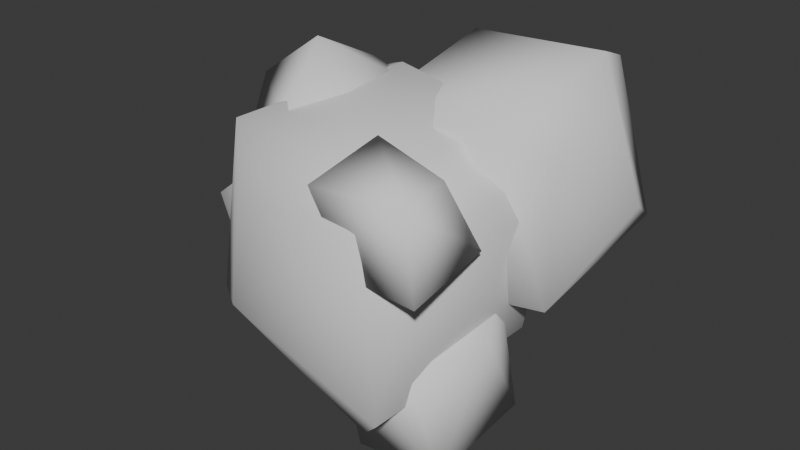# Source: prop2.blend  (saved by Blender 4.4.32; exported with 4.5.12 LTS)
import bpy
from mathutils import Matrix  # noqa: F401  (used for matrix-valued properties, if any)

bpy.ops.wm.read_factory_settings(use_empty=True)
scene = bpy.context.scene
scene.name = 'Scene'

# ---- collections
col_collection = bpy.data.collections.new('Collection'); scene.collection.children.link(col_collection)

# ---- world
world_world = bpy.data.worlds.new('World'); scene.world = world_world
world_world.use_nodes = True; world_world.node_tree.nodes.clear()
_N = world_world.node_tree.nodes; _L = world_world.node_tree.links
n0 = _N.new('ShaderNodeOutputWorld'); n0.name = 'World Output'; n0.location = (300, 300)
n1 = _N.new('ShaderNodeBackground'); n1.name = 'Background'; n1.location = (10, 300)
n1.inputs[0].default_value = (0.05088, 0.05088, 0.05088, 1.0)
_L.new(n1.outputs[0], n0.inputs[0])
n0.is_active_output = True
world_world.color = (0.05088, 0.05088, 0.05088)
world_world.sun_shadow_jitter_overblur = 0.0

# ---- meshes
me_cube = bpy.data.meshes.new('Cube')
me_cube.from_pydata([(-1.154, -0.6358, -0.6375), (-0.692, -0.809, 0.9886), (-0.7378, 0.8592, 0.9399), (-1.021, 0.9409, -0.8267), (1.082, 0.8372, 0.7144), (0.7076, 0.8353, -1.01), (1.105, -0.8736, 0.5866), (0.5649, -0.8996, -1.128), (0.6827, -1.114, 0.6256), (-1.028, -0.4611, -0.6912), (-1.749, 0.4071, -0.1665), (-1.149, 0.2488, -0.7031), (-0.4488, 0.02898, -0.148), (-0.5514, 0.6242, -0.2778), (-0.5559, -0.2356, -0.1144), (-0.9821, -0.118, 0.4448), (0.561, -1.03, 0.2245), (0.2876, -1.103, 0.8581), (0.3332, -0.4524, 1.013), (0.4876, -0.1718, 0.2422), (1.184, -0.3891, 0.382), (1.199, -1.118, 0.2607), (0.0486, 0.2899, -0.5798), (-0.4622, 0.1234, 0.7123), (-0.2527, 1.46, 1.195), (-0.2192, 1.655, 1.047), (0.03316, 1.657, -0.2241), (0.3829, 1.818, -0.1017), (1.15, 1.339, 1.296), (1.427, 1.503, 0.01305), (1.171, 1.086, 1.393), (1.016, -0.05866, 1.08), (1.372, 0.1578, -0.2826), (-0.2096, -0.1394, 0.8888), (0.1566, -0.4979, -1.671), (0.0127, -0.5674, -0.7719), (0.2029, 0.438, -1.452), (1.108, 0.2539, -1.264), (0.8094, -0.7048, -0.566), (1.017, -0.5918, -1.476), (-0.6315, 0.08254, 0.007197), (-0.8166, 0.5512, 0.5122), (-0.1012, 0.5259, 0.9913), (0.04263, -0.08331, 0.3991), (-0.5762, -0.06965, 1.437), (-0.425, -0.615, 0.9321), (-1.074, -0.4388, 0.4363), (-1.266, 0.0435, 0.9808), (-0.9589, -0.4543, 0.6863), (-1.029, 1.121, -0.6155), (-0.3555, 1.106, 0.6141), (0.4487, 1.087, -0.579), (0.9972, 0.4575, -0.705), (1.222, 0.4488, 0.3603), (0.7336, -0.9717, -0.9561), (-0.6519, -1.011, -0.4558), (-0.4449, -1.043, 0.5761), (0.3119, 0.5359, -1.162), (-0.7412, -0.4108, -0.9956), (0.8015, 0.4641, 0.9808), (-0.2559, 0.5219, 1.151), (0.733, -0.6198, 0.95), (-1.52, -0.3106, -0.03388), (-1.325, 0.5607, -0.2843), (-1.099, 0.4014, 0.2365), (0.315, -0.4778, 0.3677), (1.011, -0.588, 0.921), (1.191, -1.208, 0.9943), (-0.1866, 0.5807, -0.2899), (1.543, 1.124, 0.2531), (1.328, 0.2107, 0.8401), (0.8305, -0.1758, 0.6702), (0.4231, 1.453, -0.449), (0.9315, 0.5118, -0.552), (0.02969, 0.2043, -0.5645), (1.092, -0.1337, -0.5164), (0.5649, -0.7832, -0.8665), (0.9613, 0.195, -0.2952), (0.02005, -0.08742, 0.7139), (-0.7072, -0.505, 0.4616), (-0.455, 0.4184, 1.185), (-0.9832, 0.3382, 1.006)], [], [(1, 48, 0), (2, 50, 49), (49, 5, 3), (4, 53, 52), (55, 1, 0), (7, 55, 0), (5, 7, 57), (60, 1, 61), (4, 60, 59), (61, 1, 8), (4, 59, 6), (10, 11, 9), (11, 63, 13), (15, 12, 13), (15, 14, 12), (11, 13, 9), (10, 62, 15), (17, 18, 65), (16, 17, 65), (65, 18, 19), (16, 65, 19), (19, 66, 20), (67, 21, 20), (20, 21, 19), (23, 68, 22), (24, 25, 23), (68, 26, 22), (69, 70, 32), (70, 31, 32), (31, 71, 32), (31, 33, 71), (29, 73, 72), (29, 72, 27), (72, 22, 26), (33, 31, 30), (28, 24, 30), (74, 36, 34), (74, 77, 36), (77, 37, 36), (39, 76, 34), (41, 42, 40), (78, 44, 45), (42, 78, 43), (43, 78, 45), (45, 47, 46), (46, 41, 40), (79, 40, 43), (80, 41, 81), (81, 41, 47), (6, 54, 52, 53), (48, 1, 2), (3, 0, 49), (50, 51, 49), (50, 4, 51), (2, 4, 50), (51, 4, 5), (49, 51, 5), (54, 7, 5, 52), (5, 4, 52), (53, 4, 6), (55, 54, 8, 56), (26, 68, 23, 25), (54, 6, 8), (56, 8, 1), (55, 56, 1), (7, 54, 55), (57, 58, 3), (57, 7, 58), (5, 57, 3), (58, 7, 0), (3, 58, 0), (59, 60, 61), (4, 2, 60), (60, 2, 1), (61, 8, 6), (6, 59, 61), (62, 10, 9), (11, 10, 63), (63, 10, 64), (13, 63, 64), (64, 15, 13), (14, 15, 62), (9, 14, 62), (9, 13, 12), (9, 12, 14), (64, 10, 15), (18, 66, 19), (66, 67, 20), (21, 67, 16), (16, 67, 17), (19, 21, 16), (67, 18, 17), (66, 18, 67), (28, 29, 27, 25), (30, 69, 29, 28), (26, 25, 27), (25, 24, 28), (69, 30, 70), (22, 32, 71, 33), (70, 30, 31), (29, 69, 32), (34, 36, 37, 39), (2, 49, 0, 48), (33, 23, 22), (27, 72, 26), (29, 32, 73), (73, 32, 22), (72, 73, 22), (30, 24, 33), (24, 23, 33), (35, 74, 34), (37, 75, 39), (37, 77, 75), (75, 77, 38), (39, 75, 38), (39, 38, 76), (76, 38, 35), (34, 76, 35), (38, 77, 74, 35), (81, 47, 44, 80), (40, 42, 43), (78, 42, 44), (45, 44, 47), (46, 47, 41), (45, 79, 43), (45, 46, 79), (79, 46, 40), (44, 42, 80), (80, 42, 41)])
me_cube.polygons.foreach_set('use_smooth', [True] * 129)
_uv = me_cube.uv_layers.new(name='UVMap')
_uv.uv.foreach_set('vector', [0.6114, 0.01322, 0.5625, 0.06307, 0.396, 0.02552, 0.6021, 0.2403, 0.5621, 0.3134, 0.4368, 0.2523, 0.4368, 0.2523, 0.3843, 0.5021, 0.375, 0.2391, 0.6192, 0.5048, 0.5625, 0.5633, 0.4383, 0.5628, 0.4383, 0.9375, 0.6077, 0.9889, 0.3812, 0.9873, 0.375, 0.7617, 0.4383, 0.9375, 0.3812, 0.9873, 0.3739, 0.5125, 0.3519, 0.7376, 0.312, 0.5633, 0.8119, 0.5623, 0.8583, 0.7368, 0.6881, 0.6875, 0.6192, 0.5048, 0.8119, 0.5623, 0.6875, 0.5634, 0.6881, 0.6875, 0.8583, 0.7368, 0.6875, 0.75, 0.6192, 0.5048, 0.6875, 0.5634, 0.603, 0.7229, 0.6071, 0.2517, 0.3974, 0.2302, 0.3911, 0.02877, 0.3974, 0.2302, 0.5045, 0.3201, 0.4066, 0.5005, 0.6153, 0.734, 0.3808, 0.6884, 0.4066, 0.5005, 0.6153, 0.734, 0.3943, 0.7728, 0.3808, 0.6884, 0.146, 0.527, 0.394, 0.5138, 0.1451, 0.7213, 0.8595, 0.5144, 0.8506, 0.7235, 0.6153, 0.734, 0.5906, 0.02119, 0.6026, 0.2565, 0.4354, 0.1523, 0.3881, 0.01604, 0.5906, 0.02119, 0.4354, 0.1523, 0.4354, 0.1523, 0.6026, 0.2565, 0.3914, 0.2498, 0.3881, 0.01604, 0.4354, 0.1523, 0.3914, 0.2498, 0.3914, 0.2498, 0.5924, 0.5045, 0.3953, 0.4815, 0.6337, 0.7239, 0.3808, 0.7246, 0.3953, 0.4815, 0.3689, 0.5172, 0.3808, 0.7246, 0.1474, 0.5198, 0.6011, 0.02314, 0.4383, 0.06265, 0.3832, 0.01488, 0.625, 0.2438, 0.5663, 0.2558, 0.6011, 0.02314, 0.4383, 0.06265, 0.404, 0.226, 0.3832, 0.01488, 0.4378, 0.5638, 0.5622, 0.6864, 0.3824, 0.7444, 0.5622, 0.6864, 0.6342, 0.7306, 0.3824, 0.7444, 0.6342, 0.7306, 0.5621, 0.8136, 0.3824, 0.7444, 0.6123, 0.75, 0.6063, 0.9375, 0.5621, 0.8136, 0.3748, 0.503, 0.2738, 0.687, 0.1874, 0.5617, 0.3748, 0.503, 0.1874, 0.5617, 0.1875, 0.5, 0.1874, 0.5617, 0.137, 0.7329, 0.125, 0.512, 0.8125, 0.7255, 0.6342, 0.7306, 0.6351, 0.5599, 0.6178, 0.4921, 0.8608, 0.5199, 0.6351, 0.5599, 0.5975, 0.2422, 0.3998, 0.2624, 0.3931, 0.03334, 0.5975, 0.2422, 0.6097, 0.4797, 0.3998, 0.2624, 0.6097, 0.4797, 0.3947, 0.4891, 0.3998, 0.2624, 0.3722, 0.7321, 0.561, 0.8446, 0.3885, 0.9705, 0.607, 0.0185, 0.6002, 0.2419, 0.3925, 0.03313, 0.4382, 0.3126, 0.6124, 0.504, 0.3826, 0.4878, 0.6002, 0.2419, 0.4382, 0.3126, 0.3996, 0.2335, 0.3996, 0.2335, 0.4382, 0.3126, 0.3826, 0.4878, 0.3885, 0.5127, 0.5968, 0.7408, 0.3801, 0.7436, 0.3801, 0.7436, 0.603, 0.9751, 0.3897, 0.9728, 0.3122, 0.6516, 0.1524, 0.7231, 0.1469, 0.5247, 0.778, 0.5633, 0.8622, 0.738, 0.7272, 0.689, 0.7272, 0.689, 0.8622, 0.738, 0.6202, 0.7377, 0.603, 0.7229, 0.4373, 0.7529, 0.4383, 0.5628, 0.5625, 0.5633, 0.5625, 0.06307, 0.6114, 0.01322, 0.6021, 0.2403, 0.375, 0.2391, 0.396, 0.02552, 0.4368, 0.2523, 0.5621, 0.3134, 0.4395, 0.4363, 0.4368, 0.2523, 0.5621, 0.3134, 0.6192, 0.5048, 0.4395, 0.4363, 0.6021, 0.2403, 0.6085, 0.4941, 0.5621, 0.3134, 0.4395, 0.4363, 0.6192, 0.5048, 0.3739, 0.5125, 0.4368, 0.2523, 0.4395, 0.4363, 0.3843, 0.5021, 0.4373, 0.7529, 0.3519, 0.7376, 0.3739, 0.5125, 0.4383, 0.5628, 0.3739, 0.5125, 0.6192, 0.5048, 0.4383, 0.5628, 0.5625, 0.5633, 0.6192, 0.5048, 0.603, 0.7229, 0.4383, 0.9375, 0.4373, 0.7529, 0.599, 0.8125, 0.5625, 0.9354, 0.404, 0.226, 0.4383, 0.06265, 0.6011, 0.02314, 0.5663, 0.2558, 0.4373, 0.7529, 0.603, 0.7229, 0.599, 0.8125, 0.5625, 0.9354, 0.599, 0.8125, 0.6077, 0.9889, 0.4383, 0.9375, 0.5625, 0.9354, 0.6077, 0.9889, 0.375, 0.7617, 0.4373, 0.7529, 0.4383, 0.9375, 0.312, 0.5633, 0.1899, 0.686, 0.142, 0.5259, 0.312, 0.5633, 0.3519, 0.7376, 0.1899, 0.686, 0.3739, 0.5125, 0.312, 0.5633, 0.142, 0.5259, 0.1899, 0.686, 0.3519, 0.7376, 0.136, 0.7362, 0.142, 0.5259, 0.1899, 0.686, 0.136, 0.7362, 0.6875, 0.5634, 0.8119, 0.5623, 0.6881, 0.6875, 0.6192, 0.5048, 0.8623, 0.5062, 0.8119, 0.5623, 0.8119, 0.5623, 0.8623, 0.5062, 0.8583, 0.7368, 0.6881, 0.6875, 0.6875, 0.75, 0.603, 0.7229, 0.603, 0.7229, 0.6875, 0.5634, 0.6881, 0.6875, 0.6005, 0.02228, 0.6071, 0.2517, 0.3911, 0.02877, 0.3974, 0.2302, 0.6071, 0.2517, 0.5045, 0.3201, 0.5045, 0.3201, 0.6071, 0.2517, 0.625, 0.4898, 0.4066, 0.5005, 0.5045, 0.3201, 0.6285, 0.5351, 0.6285, 0.5351, 0.6153, 0.734, 0.4066, 0.5005, 0.3977, 0.7886, 0.6153, 0.734, 0.6, 0.9811, 0.4014, 0.9796, 0.3977, 0.7886, 0.6, 0.9811, 0.1451, 0.7213, 0.394, 0.5138, 0.3808, 0.6884, 0.1451, 0.7213, 0.3808, 0.6884, 0.3943, 0.7728, 0.6285, 0.5351, 0.8595, 0.5144, 0.6153, 0.734, 0.6026, 0.2565, 0.5924, 0.5045, 0.3914, 0.2498, 0.5924, 0.5045, 0.6337, 0.7239, 0.3953, 0.4815, 0.3859, 0.7298, 0.6015, 0.7597, 0.4046, 0.97, 0.4046, 0.97, 0.6015, 0.7597, 0.5906, 0.984, 0.1474, 0.5198, 0.3808, 0.7246, 0.146, 0.7233, 0.6337, 0.7239, 0.8467, 0.5209, 0.8518, 0.7194, 0.5924, 0.5045, 0.8467, 0.5209, 0.6337, 0.7239, 0.6178, 0.4921, 0.3824, 0.4729, 0.4055, 0.3125, 0.5663, 0.2558, 0.6351, 0.5599, 0.4378, 0.5638, 0.3748, 0.503, 0.6178, 0.4921, 0.404, 0.226, 0.5663, 0.2558, 0.4055, 0.3125, 0.5663, 0.2558, 0.625, 0.2438, 0.6065, 0.4808, 0.4378, 0.5638, 0.6351, 0.5599, 0.5622, 0.6864, 0.3905, 0.9784, 0.3824, 0.7444, 0.5621, 0.8136, 0.6063, 0.9375, 0.5622, 0.6864, 0.6351, 0.5599, 0.6342, 0.7306, 0.3748, 0.503, 0.4378, 0.5638, 0.3824, 0.7444, 0.1547, 0.7201, 0.1521, 0.5229, 0.3789, 0.5197, 0.3722, 0.7321, 0.6021, 0.2403, 0.4368, 0.2523, 0.396, 0.02552, 0.5625, 0.06307, 0.6063, 0.9375, 0.6138, 1.0, 0.3905, 0.9784, 0.1875, 0.5, 0.1874, 0.5617, 0.125, 0.512, 0.3748, 0.503, 0.3824, 0.7444, 0.2738, 0.687, 0.2738, 0.687, 0.3824, 0.7444, 0.137, 0.7329, 0.1874, 0.5617, 0.2738, 0.687, 0.137, 0.7329, 0.6351, 0.5599, 0.8608, 0.5199, 0.8125, 0.7255, 0.8608, 0.5199, 0.875, 0.7381, 0.8125, 0.7255, 0.6014, 0.01652, 0.5975, 0.2422, 0.3931, 0.03334, 0.3789, 0.5197, 0.5616, 0.589, 0.3722, 0.7321, 0.3789, 0.5197, 0.6097, 0.4797, 0.5616, 0.589, 0.5616, 0.589, 0.6097, 0.4797, 0.6261, 0.7365, 0.3722, 0.7321, 0.5616, 0.589, 0.6261, 0.7365, 0.3722, 0.7321, 0.6261, 0.7365, 0.561, 0.8446, 0.561, 0.8446, 0.6261, 0.7365, 0.6059, 0.9911, 0.3885, 0.9705, 0.561, 0.8446, 0.6059, 0.9911, 0.6333, 0.7294, 0.6385, 0.5115, 0.8517, 0.52, 0.8531, 0.7308, 0.7272, 0.689, 0.5968, 0.7408, 0.6124, 0.504, 0.778, 0.5633, 0.3925, 0.03313, 0.6002, 0.2419, 0.3996, 0.2335, 0.4382, 0.3126, 0.6002, 0.2419, 0.6124, 0.504, 0.3885, 0.5127, 0.6124, 0.504, 0.5968, 0.7408, 0.3801, 0.7436, 0.5968, 0.7408, 0.603, 0.9751, 0.3885, 0.5127, 0.3122, 0.6516, 0.1469, 0.5247, 0.3885, 0.5127, 0.3801, 0.7436, 0.3122, 0.6516, 0.3122, 0.6516, 0.3801, 0.7436, 0.1524, 0.7231, 0.6124, 0.504, 0.8645, 0.5101, 0.778, 0.5633, 0.778, 0.5633, 0.8645, 0.5101, 0.8622, 0.738])
me_cube.update()

# ---- objects
ob_cube = bpy.data.objects.new('Cube', me_cube)

# ---- transforms, parenting, visibility, modifiers, constraints
ob_cube.location = (0.0, 0.0, 0.0)
ob_cube.scale = (0.6483, 0.6483, 0.6483)

# ---- collection membership
col_collection.objects.link(ob_cube)

# ---- scene / render settings (as saved in the file)
scene.frame_start = 1; scene.frame_end = 250; scene.frame_set(1)
scene.render.engine = 'BLENDER_EEVEE_NEXT'
bpy.context.view_layer.update()

# ---- added for rendering (the .blend has no active camera and no usable light): camera, sun
cam_auto = bpy.data.cameras.new('AutoCamera')
cam_auto.lens = 50.0
cam_auto.sensor_width = 36.0
cam_auto.clip_end = 1000.0
ob_auto_camera = bpy.data.objects.new('AutoCamera', cam_auto)
scene.collection.objects.link(ob_auto_camera)
ob_auto_camera.location = (3.19944, -3.72159, 2.53706)
ob_auto_camera.rotation_euler = (1.09748, -7.21219e-08, 0.694738)
scene.camera = ob_auto_camera
light_auto_sun = bpy.data.lights.new('AutoSun', 'SUN')
light_auto_sun.energy = 3.0
light_auto_sun.angle = 0.0523599
ob_auto_sun = bpy.data.objects.new('AutoSun', light_auto_sun)
scene.collection.objects.link(ob_auto_sun)
ob_auto_sun.rotation_euler = (0.872665, 0.174533, 0.523599)
bpy.context.view_layer.update()
